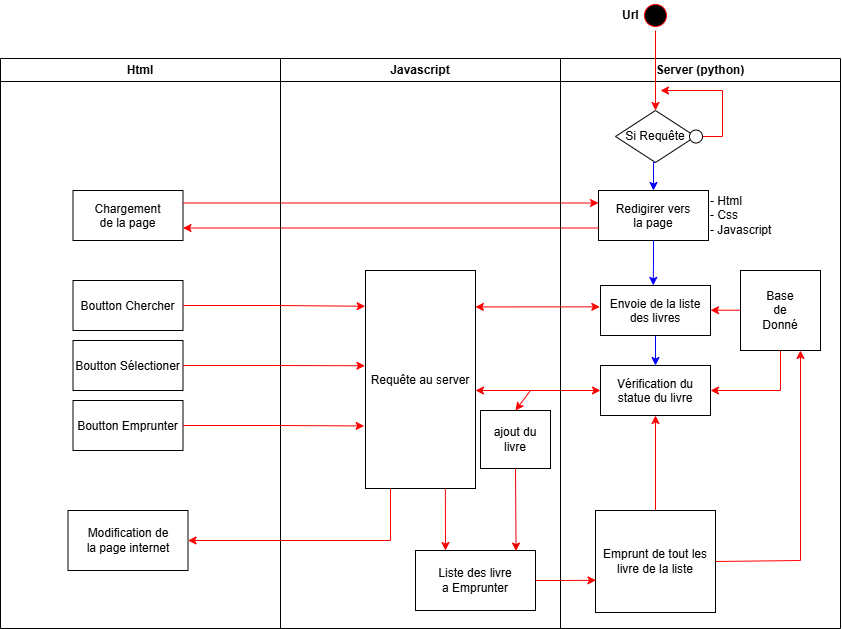

The diagram above was exported from draw.io. Its source (the exported page's mxGraphModel, read from the mxfile embedded in the PNG):
<mxGraphModel dx="1038" dy="663" grid="1" gridSize="10" guides="1" tooltips="1" connect="1" arrows="1" fold="1" page="1" pageScale="1" pageWidth="1169" pageHeight="826" background="none" math="0" shadow="0">
  <root>
    <mxCell id="0" />
    <mxCell id="1" parent="0" />
    <mxCell id="2" parent="1" style="swimlane;whiteSpace=wrap" value="Html" vertex="1">
      <mxGeometry height="570" width="280" x="170" y="128" as="geometry" />
    </mxCell>
    <mxCell id="SRQc4JMWFw2xY_9G0LZA-41" parent="2" style="" value="Boutton Emprunter" vertex="1">
      <mxGeometry height="50" width="110" x="72.5" y="342" as="geometry" />
    </mxCell>
    <mxCell id="SRQc4JMWFw2xY_9G0LZA-46" parent="2" style="" value="Boutton Chercher" vertex="1">
      <mxGeometry height="50" width="110" x="72.5" y="222" as="geometry" />
    </mxCell>
    <mxCell id="7" parent="2" style="" value="Chargement&#10;de la page" vertex="1">
      <mxGeometry height="50" width="110" x="72.5" y="132" as="geometry" />
    </mxCell>
    <mxCell id="SRQc4JMWFw2xY_9G0LZA-45" parent="2" style="" value="Redigirer vers&#10;la page" vertex="1">
      <mxGeometry height="50" width="110" x="598" y="132" as="geometry" />
    </mxCell>
    <mxCell id="SRQc4JMWFw2xY_9G0LZA-47" parent="2" style="text;html=1;whiteSpace=wrap;strokeColor=none;fillColor=none;align=left;verticalAlign=middle;rounded=0;" value="- Html&lt;div&gt;- Css&lt;/div&gt;&lt;div style=&quot;&quot;&gt;- Javascript&lt;/div&gt;" vertex="1">
      <mxGeometry height="30" width="82" x="708" y="142" as="geometry" />
    </mxCell>
    <mxCell id="SRQc4JMWFw2xY_9G0LZA-48" edge="1" parent="2" source="7" style="edgeStyle=orthogonalEdgeStyle;rounded=0;orthogonalLoop=1;jettySize=auto;html=1;strokeColor=light-dark(#ff0000, #ededed);exitX=1;exitY=0.25;exitDx=0;exitDy=0;entryX=0;entryY=0.25;entryDx=0;entryDy=0;" target="SRQc4JMWFw2xY_9G0LZA-45">
      <mxGeometry relative="1" as="geometry">
        <mxPoint x="568" y="154" as="targetPoint" />
      </mxGeometry>
    </mxCell>
    <mxCell id="SRQc4JMWFw2xY_9G0LZA-52" edge="1" parent="2" source="SRQc4JMWFw2xY_9G0LZA-45" style="edgeStyle=orthogonalEdgeStyle;rounded=0;orthogonalLoop=1;jettySize=auto;html=1;exitX=0;exitY=0.75;exitDx=0;exitDy=0;entryX=1;entryY=0.75;entryDx=0;entryDy=0;strokeColor=#FC0000;" target="7">
      <mxGeometry relative="1" as="geometry" />
    </mxCell>
    <mxCell id="SRQc4JMWFw2xY_9G0LZA-78" parent="2" style="rounded=0;whiteSpace=wrap;html=1;" value="Modification de&lt;div&gt;la page internet&lt;/div&gt;" vertex="1">
      <mxGeometry height="60" width="120" x="67.5" y="452" as="geometry" />
    </mxCell>
    <mxCell id="SRQc4JMWFw2xY_9G0LZA-82" parent="2" style="" value="Boutton Sélectioner" vertex="1">
      <mxGeometry height="50" width="110" x="72.5" y="282" as="geometry" />
    </mxCell>
    <mxCell id="3" parent="1" style="swimlane;whiteSpace=wrap" value="Javascript" vertex="1">
      <mxGeometry height="570" width="280" x="450" y="128" as="geometry" />
    </mxCell>
    <mxCell id="SRQc4JMWFw2xY_9G0LZA-56" parent="3" style="" value="Requête au server" vertex="1">
      <mxGeometry height="218" width="110" x="85" y="212" as="geometry" />
    </mxCell>
    <mxCell id="SRQc4JMWFw2xY_9G0LZA-88" edge="1" parent="3" style="endArrow=classic;startArrow=classic;html=1;rounded=0;exitX=1;exitY=0.176;exitDx=0;exitDy=0;exitPerimeter=0;entryX=0;entryY=0.5;entryDx=0;entryDy=0;strokeColor=#FC0000;" target="SRQc4JMWFw2xY_9G0LZA-84" value="">
      <mxGeometry height="50" relative="1" width="50" as="geometry">
        <mxPoint x="195" y="332" as="sourcePoint" />
        <mxPoint x="320" y="334" as="targetPoint" />
      </mxGeometry>
    </mxCell>
    <mxCell id="SRQc4JMWFw2xY_9G0LZA-90" parent="3" style="rounded=0;whiteSpace=wrap;html=1;" value="ajout du livre" vertex="1">
      <mxGeometry height="58" width="70" x="200" y="352" as="geometry" />
    </mxCell>
    <mxCell id="SRQc4JMWFw2xY_9G0LZA-96" parent="3" style="rounded=0;whiteSpace=wrap;html=1;" value="Liste des livre&lt;div&gt;a Emprunter&lt;/div&gt;" vertex="1">
      <mxGeometry height="60" width="120" x="135" y="492" as="geometry" />
    </mxCell>
    <mxCell id="SRQc4JMWFw2xY_9G0LZA-97" edge="1" parent="3" source="SRQc4JMWFw2xY_9G0LZA-90" style="endArrow=classic;html=1;rounded=0;exitX=0.5;exitY=1;exitDx=0;exitDy=0;entryX=0.838;entryY=0.01;entryDx=0;entryDy=0;entryPerimeter=0;strokeColor=#E80000;" target="SRQc4JMWFw2xY_9G0LZA-96" value="">
      <mxGeometry height="50" relative="1" width="50" as="geometry">
        <mxPoint x="160" y="472" as="sourcePoint" />
        <mxPoint x="210" y="422" as="targetPoint" />
      </mxGeometry>
    </mxCell>
    <mxCell id="SRQc4JMWFw2xY_9G0LZA-98" edge="1" parent="3" source="SRQc4JMWFw2xY_9G0LZA-56" style="endArrow=classic;html=1;rounded=0;exitX=0.726;exitY=1.001;exitDx=0;exitDy=0;exitPerimeter=0;entryX=0.25;entryY=0;entryDx=0;entryDy=0;strokeColor=light-dark(#ff0000, #ededed);" target="SRQc4JMWFw2xY_9G0LZA-96" value="">
      <mxGeometry height="50" relative="1" width="50" as="geometry">
        <mxPoint x="160" y="462" as="sourcePoint" />
        <mxPoint x="210" y="412" as="targetPoint" />
      </mxGeometry>
    </mxCell>
    <mxCell id="4" parent="1" style="swimlane;whiteSpace=wrap" value="Server (python)" vertex="1">
      <mxGeometry height="570" width="280" x="730" y="128" as="geometry" />
    </mxCell>
    <mxCell id="SRQc4JMWFw2xY_9G0LZA-61" parent="4" style="rhombus;whiteSpace=wrap;html=1;rounded=0;shadow=0;" value="Si Requête" vertex="1">
      <mxGeometry height="52" width="80" x="55" y="52" as="geometry" />
    </mxCell>
    <mxCell id="SRQc4JMWFw2xY_9G0LZA-65" edge="1" parent="4" source="SRQc4JMWFw2xY_9G0LZA-63" style="edgeStyle=orthogonalEdgeStyle;rounded=0;orthogonalLoop=1;jettySize=auto;html=1;exitX=1;exitY=0.5;exitDx=0;exitDy=0;strokeColor=#FF0000;">
      <mxGeometry relative="1" as="geometry">
        <Array as="points">
          <mxPoint x="162" y="78" />
          <mxPoint x="162" y="32" />
        </Array>
        <mxPoint x="100" y="32" as="targetPoint" />
      </mxGeometry>
    </mxCell>
    <mxCell id="SRQc4JMWFw2xY_9G0LZA-63" parent="4" style="ellipse;whiteSpace=wrap;html=1;aspect=fixed;" value="" vertex="1">
      <mxGeometry height="13" width="13" x="129" y="71.5" as="geometry" />
    </mxCell>
    <mxCell id="SRQc4JMWFw2xY_9G0LZA-95" edge="1" parent="4" source="SRQc4JMWFw2xY_9G0LZA-68" style="edgeStyle=orthogonalEdgeStyle;rounded=0;orthogonalLoop=1;jettySize=auto;html=1;exitX=0.5;exitY=1;exitDx=0;exitDy=0;entryX=0.5;entryY=0;entryDx=0;entryDy=0;strokeColor=light-dark(#0000FF,#EDEDED);" target="SRQc4JMWFw2xY_9G0LZA-84">
      <mxGeometry relative="1" as="geometry" />
    </mxCell>
    <mxCell id="SRQc4JMWFw2xY_9G0LZA-68" parent="4" style="" value="Envoie de la liste&#10;des livres" vertex="1">
      <mxGeometry height="50" width="110" x="40" y="227" as="geometry" />
    </mxCell>
    <mxCell id="SRQc4JMWFw2xY_9G0LZA-71" edge="1" parent="4" style="edgeStyle=orthogonalEdgeStyle;rounded=0;orthogonalLoop=1;jettySize=auto;html=1;exitX=0;exitY=0.5;exitDx=0;exitDy=0;entryX=1;entryY=0.5;entryDx=0;entryDy=0;strokeColor=#FF0000;">
      <mxGeometry relative="1" as="geometry">
        <mxPoint x="180" y="251.71" as="sourcePoint" />
        <mxPoint x="150" y="251.71" as="targetPoint" />
      </mxGeometry>
    </mxCell>
    <mxCell id="SRQc4JMWFw2xY_9G0LZA-69" parent="4" style="whiteSpace=wrap;html=1;aspect=fixed;" value="Base&lt;div&gt;de&lt;/div&gt;&lt;div&gt;Donné&lt;/div&gt;" vertex="1">
      <mxGeometry height="80" width="80" x="180" y="212" as="geometry" />
    </mxCell>
    <mxCell id="SRQc4JMWFw2xY_9G0LZA-84" parent="4" style="" value="Vérification du&#10;statue du livre" vertex="1">
      <mxGeometry height="50" width="110" x="40" y="307" as="geometry" />
    </mxCell>
    <mxCell id="SRQc4JMWFw2xY_9G0LZA-86" edge="1" parent="4" style="endArrow=classic;html=1;rounded=0;entryX=1;entryY=0.5;entryDx=0;entryDy=0;strokeColor=light-dark(#FF0000,#EDEDED);" target="SRQc4JMWFw2xY_9G0LZA-84" value="">
      <mxGeometry height="50" relative="1" width="50" as="geometry">
        <mxPoint x="220" y="332" as="sourcePoint" />
        <mxPoint x="-60" y="297" as="targetPoint" />
      </mxGeometry>
    </mxCell>
    <mxCell id="ovYW8mV7lyt8ZlImJGfZ-8" edge="1" parent="4" source="ovYW8mV7lyt8ZlImJGfZ-7" style="edgeStyle=orthogonalEdgeStyle;rounded=0;orthogonalLoop=1;jettySize=auto;html=1;exitX=0.5;exitY=0;exitDx=0;exitDy=0;entryX=0.5;entryY=1;entryDx=0;entryDy=0;strokeColor=light-dark(#ff0000, #ededed);" target="SRQc4JMWFw2xY_9G0LZA-84">
      <mxGeometry relative="1" as="geometry" />
    </mxCell>
    <mxCell id="ovYW8mV7lyt8ZlImJGfZ-7" parent="4" style="rounded=0;whiteSpace=wrap;html=1;" value="Emprunt de tout les livre de la liste" vertex="1">
      <mxGeometry height="102" width="120" x="35" y="452" as="geometry" />
    </mxCell>
    <mxCell id="SRQc4JMWFw2xY_9G0LZA-53" edge="1" parent="1" source="SRQc4JMWFw2xY_9G0LZA-43" style="edgeStyle=orthogonalEdgeStyle;rounded=0;orthogonalLoop=1;jettySize=auto;html=1;exitX=0.5;exitY=1;exitDx=0;exitDy=0;strokeColor=light-dark(#ff0000, #ededed);">
      <mxGeometry relative="1" as="geometry">
        <mxPoint x="825" y="180" as="targetPoint" />
      </mxGeometry>
    </mxCell>
    <mxCell id="SRQc4JMWFw2xY_9G0LZA-43" parent="1" style="ellipse;shape=startState;fillColor=#000000;strokeColor=#ff0000;" value="" vertex="1">
      <mxGeometry height="30" width="30" x="810" y="70" as="geometry" />
    </mxCell>
    <mxCell id="SRQc4JMWFw2xY_9G0LZA-49" parent="1" style="text;html=1;whiteSpace=wrap;strokeColor=none;fillColor=none;align=left;verticalAlign=middle;rounded=0;" value="&lt;b&gt;Url&lt;/b&gt;" vertex="1">
      <mxGeometry height="30" width="60" x="790" y="70" as="geometry" />
    </mxCell>
    <mxCell id="SRQc4JMWFw2xY_9G0LZA-66" edge="1" parent="1" source="SRQc4JMWFw2xY_9G0LZA-61" style="edgeStyle=orthogonalEdgeStyle;rounded=0;orthogonalLoop=1;jettySize=auto;html=1;exitX=0.5;exitY=1;exitDx=0;exitDy=0;entryX=0.5;entryY=0;entryDx=0;entryDy=0;strokeColor=light-dark(#0000FF,#EDEDED);" target="SRQc4JMWFw2xY_9G0LZA-45">
      <mxGeometry relative="1" as="geometry" />
    </mxCell>
    <mxCell id="SRQc4JMWFw2xY_9G0LZA-76" edge="1" parent="1" source="SRQc4JMWFw2xY_9G0LZA-41" style="edgeStyle=orthogonalEdgeStyle;rounded=0;orthogonalLoop=1;jettySize=auto;html=1;exitX=1;exitY=0.5;exitDx=0;exitDy=0;entryX=-0.012;entryY=0.713;entryDx=0;entryDy=0;entryPerimeter=0;strokeColor=light-dark(#ff0000, #ededed);" target="SRQc4JMWFw2xY_9G0LZA-56">
      <mxGeometry relative="1" as="geometry" />
    </mxCell>
    <mxCell id="SRQc4JMWFw2xY_9G0LZA-75" edge="1" parent="1" source="SRQc4JMWFw2xY_9G0LZA-46" style="edgeStyle=orthogonalEdgeStyle;rounded=0;orthogonalLoop=1;jettySize=auto;html=1;exitX=1;exitY=0.5;exitDx=0;exitDy=0;strokeColor=light-dark(#ff0000, #ededed);entryX=-0.003;entryY=0.164;entryDx=0;entryDy=0;entryPerimeter=0;" target="SRQc4JMWFw2xY_9G0LZA-56">
      <mxGeometry relative="1" as="geometry">
        <mxPoint x="530" y="375" as="targetPoint" />
      </mxGeometry>
    </mxCell>
    <mxCell id="SRQc4JMWFw2xY_9G0LZA-79" edge="1" parent="1" style="endArrow=classic;html=1;rounded=0;entryX=1;entryY=0.5;entryDx=0;entryDy=0;strokeColor=light-dark(#ff0000, #ededed);" target="SRQc4JMWFw2xY_9G0LZA-78" value="">
      <mxGeometry height="50" relative="1" width="50" as="geometry">
        <mxPoint x="560" y="610" as="sourcePoint" />
        <mxPoint x="620" y="490" as="targetPoint" />
      </mxGeometry>
    </mxCell>
    <mxCell id="SRQc4JMWFw2xY_9G0LZA-81" edge="1" parent="1" style="endArrow=none;html=1;rounded=0;entryX=0.227;entryY=1.001;entryDx=0;entryDy=0;strokeColor=light-dark(#ff0000, #ededed);entryPerimeter=0;" target="SRQc4JMWFw2xY_9G0LZA-56" value="">
      <mxGeometry height="50" relative="1" width="50" as="geometry">
        <mxPoint x="560" y="610" as="sourcePoint" />
        <mxPoint x="620" y="490" as="targetPoint" />
      </mxGeometry>
    </mxCell>
    <mxCell id="SRQc4JMWFw2xY_9G0LZA-83" edge="1" parent="1" source="SRQc4JMWFw2xY_9G0LZA-82" style="edgeStyle=orthogonalEdgeStyle;rounded=0;orthogonalLoop=1;jettySize=auto;html=1;exitX=1;exitY=0.5;exitDx=0;exitDy=0;entryX=-0.005;entryY=0.437;entryDx=0;entryDy=0;entryPerimeter=0;strokeColor=light-dark(#ff0000, #ededed);" target="SRQc4JMWFw2xY_9G0LZA-56">
      <mxGeometry relative="1" as="geometry" />
    </mxCell>
    <mxCell id="SRQc4JMWFw2xY_9G0LZA-87" edge="1" parent="1" source="SRQc4JMWFw2xY_9G0LZA-56" style="endArrow=classic;startArrow=classic;html=1;rounded=0;entryX=-0.006;entryY=0.427;entryDx=0;entryDy=0;strokeColor=#FC0000;exitX=0.999;exitY=0.167;exitDx=0;exitDy=0;exitPerimeter=0;entryPerimeter=0;" target="SRQc4JMWFw2xY_9G0LZA-68" value="">
      <mxGeometry height="50" relative="1" width="50" as="geometry">
        <mxPoint x="644.9999999999999" y="370.004" as="sourcePoint" />
        <mxPoint x="770.66" y="370.11" as="targetPoint" />
      </mxGeometry>
    </mxCell>
    <mxCell id="SRQc4JMWFw2xY_9G0LZA-89" edge="1" parent="1" style="endArrow=none;html=1;rounded=0;strokeColor=light-dark(#FF0000,#EDEDED);" value="">
      <mxGeometry height="50" relative="1" width="50" as="geometry">
        <mxPoint x="950" y="460" as="sourcePoint" />
        <mxPoint x="950" y="420" as="targetPoint" />
      </mxGeometry>
    </mxCell>
    <mxCell id="SRQc4JMWFw2xY_9G0LZA-93" edge="1" parent="1" style="endArrow=classic;html=1;rounded=0;entryX=0.5;entryY=0;entryDx=0;entryDy=0;strokeColor=light-dark(#ff0000, #ededed);" target="SRQc4JMWFw2xY_9G0LZA-90" value="">
      <mxGeometry height="50" relative="1" width="50" as="geometry">
        <mxPoint x="700" y="460" as="sourcePoint" />
        <mxPoint x="620" y="430" as="targetPoint" />
      </mxGeometry>
    </mxCell>
    <mxCell id="SRQc4JMWFw2xY_9G0LZA-94" edge="1" parent="1" source="SRQc4JMWFw2xY_9G0LZA-45" style="edgeStyle=orthogonalEdgeStyle;rounded=0;orthogonalLoop=1;jettySize=auto;html=1;exitX=0.5;exitY=1;exitDx=0;exitDy=0;entryX=0.479;entryY=-0.002;entryDx=0;entryDy=0;entryPerimeter=0;strokeColor=light-dark(#0000FF,#EDEDED);" target="SRQc4JMWFw2xY_9G0LZA-68">
      <mxGeometry relative="1" as="geometry">
        <mxPoint x="820" y="350" as="targetPoint" />
      </mxGeometry>
    </mxCell>
    <mxCell id="ovYW8mV7lyt8ZlImJGfZ-9" edge="1" parent="1" source="SRQc4JMWFw2xY_9G0LZA-96" style="edgeStyle=orthogonalEdgeStyle;rounded=0;orthogonalLoop=1;jettySize=auto;html=1;exitX=1;exitY=0.5;exitDx=0;exitDy=0;entryX=0.004;entryY=0.684;entryDx=0;entryDy=0;entryPerimeter=0;strokeColor=light-dark(#FF0000,#EDEDED);" target="ovYW8mV7lyt8ZlImJGfZ-7">
      <mxGeometry relative="1" as="geometry" />
    </mxCell>
    <mxCell id="ovYW8mV7lyt8ZlImJGfZ-10" edge="1" parent="1" source="ovYW8mV7lyt8ZlImJGfZ-7" style="endArrow=none;html=1;rounded=0;exitX=1;exitY=0.5;exitDx=0;exitDy=0;strokeColor=light-dark(#FF0000,#EDEDED);" value="">
      <mxGeometry height="50" relative="1" width="50" as="geometry">
        <mxPoint x="770" y="560" as="sourcePoint" />
        <mxPoint x="970" y="630" as="targetPoint" />
      </mxGeometry>
    </mxCell>
    <mxCell id="ovYW8mV7lyt8ZlImJGfZ-11" edge="1" parent="1" style="endArrow=classic;html=1;rounded=0;entryX=0.75;entryY=1;entryDx=0;entryDy=0;strokeColor=light-dark(#FF0000,#EDEDED);" target="SRQc4JMWFw2xY_9G0LZA-69" value="">
      <mxGeometry height="50" relative="1" width="50" as="geometry">
        <mxPoint x="970" y="630" as="sourcePoint" />
        <mxPoint x="820" y="510" as="targetPoint" />
      </mxGeometry>
    </mxCell>
  </root>
</mxGraphModel>